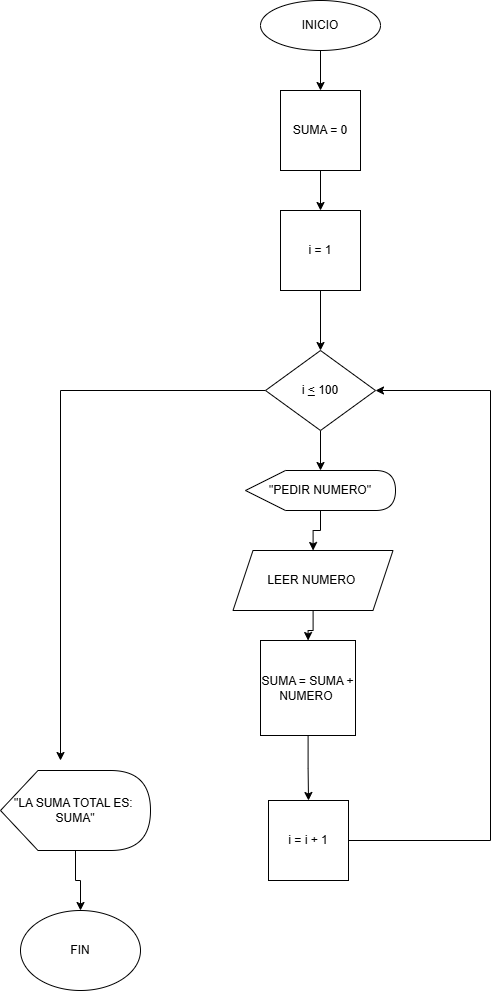

The diagram above was exported from draw.io. Its source (the exported page's mxGraphModel, read from the mxfile embedded in the PNG):
<mxGraphModel dx="1548" dy="1008" grid="1" gridSize="10" guides="1" tooltips="1" connect="1" arrows="1" fold="1" page="1" pageScale="1" pageWidth="850" pageHeight="1100" math="0" shadow="0">
  <root>
    <mxCell id="0" />
    <mxCell id="1" parent="0" />
    <mxCell id="q7yF3y7yif3U4Cg1u0NK-28" edge="1" parent="1" source="q7yF3y7yif3U4Cg1u0NK-1" style="edgeStyle=orthogonalEdgeStyle;rounded=0;orthogonalLoop=1;jettySize=auto;html=1;" target="q7yF3y7yif3U4Cg1u0NK-5" value="">
      <mxGeometry relative="1" as="geometry" />
    </mxCell>
    <mxCell id="q7yF3y7yif3U4Cg1u0NK-1" parent="1" style="ellipse;whiteSpace=wrap;html=1;" value="INICIO" vertex="1">
      <mxGeometry height="50" width="120" x="340" y="30" as="geometry" />
    </mxCell>
    <mxCell id="q7yF3y7yif3U4Cg1u0NK-32" edge="1" parent="1" source="q7yF3y7yif3U4Cg1u0NK-2" style="edgeStyle=orthogonalEdgeStyle;rounded=0;orthogonalLoop=1;jettySize=auto;html=1;" target="q7yF3y7yif3U4Cg1u0NK-3" value="">
      <mxGeometry relative="1" as="geometry" />
    </mxCell>
    <mxCell id="q7yF3y7yif3U4Cg1u0NK-2" parent="1" style="shape=display;whiteSpace=wrap;html=1;size=0.26666666666666666;" value="&quot;PEDIR NUMERO&quot;" vertex="1">
      <mxGeometry height="40" width="150" x="325" y="500" as="geometry" />
    </mxCell>
    <mxCell id="q7yF3y7yif3U4Cg1u0NK-33" edge="1" parent="1" source="q7yF3y7yif3U4Cg1u0NK-3" style="edgeStyle=orthogonalEdgeStyle;rounded=0;orthogonalLoop=1;jettySize=auto;html=1;" target="q7yF3y7yif3U4Cg1u0NK-7" value="">
      <mxGeometry relative="1" as="geometry" />
    </mxCell>
    <mxCell id="q7yF3y7yif3U4Cg1u0NK-3" parent="1" style="shape=parallelogram;perimeter=parallelogramPerimeter;whiteSpace=wrap;html=1;fixedSize=1;" value="LEER NUMERO&amp;nbsp;" vertex="1">
      <mxGeometry height="60" width="160" x="312.5" y="580" as="geometry" />
    </mxCell>
    <mxCell id="q7yF3y7yif3U4Cg1u0NK-30" edge="1" parent="1" source="q7yF3y7yif3U4Cg1u0NK-4" style="edgeStyle=orthogonalEdgeStyle;rounded=0;orthogonalLoop=1;jettySize=auto;html=1;" target="q7yF3y7yif3U4Cg1u0NK-6" value="">
      <mxGeometry relative="1" as="geometry" />
    </mxCell>
    <mxCell id="q7yF3y7yif3U4Cg1u0NK-4" parent="1" style="whiteSpace=wrap;html=1;aspect=fixed;" value="i = 1" vertex="1">
      <mxGeometry height="80" width="80" x="360" y="240" as="geometry" />
    </mxCell>
    <mxCell id="q7yF3y7yif3U4Cg1u0NK-29" edge="1" parent="1" source="q7yF3y7yif3U4Cg1u0NK-5" style="edgeStyle=orthogonalEdgeStyle;rounded=0;orthogonalLoop=1;jettySize=auto;html=1;" target="q7yF3y7yif3U4Cg1u0NK-4" value="">
      <mxGeometry relative="1" as="geometry" />
    </mxCell>
    <mxCell id="q7yF3y7yif3U4Cg1u0NK-5" parent="1" style="whiteSpace=wrap;html=1;aspect=fixed;" value="SUMA = 0" vertex="1">
      <mxGeometry height="80" width="80" x="360" y="120" as="geometry" />
    </mxCell>
    <mxCell id="q7yF3y7yif3U4Cg1u0NK-31" edge="1" parent="1" source="q7yF3y7yif3U4Cg1u0NK-6" style="edgeStyle=orthogonalEdgeStyle;rounded=0;orthogonalLoop=1;jettySize=auto;html=1;" target="q7yF3y7yif3U4Cg1u0NK-2" value="">
      <mxGeometry relative="1" as="geometry" />
    </mxCell>
    <mxCell id="k55thjv9lhC37hP8sQmm-1" edge="1" parent="1" source="q7yF3y7yif3U4Cg1u0NK-6" style="edgeStyle=orthogonalEdgeStyle;rounded=0;orthogonalLoop=1;jettySize=auto;html=1;">
      <mxGeometry relative="1" as="geometry">
        <mxPoint x="140" y="790" as="targetPoint" />
      </mxGeometry>
    </mxCell>
    <mxCell id="q7yF3y7yif3U4Cg1u0NK-6" parent="1" style="rhombus;whiteSpace=wrap;html=1;" value="i &lt;u&gt;&amp;lt;&lt;/u&gt; 100" vertex="1">
      <mxGeometry height="80" width="110" x="345" y="380" as="geometry" />
    </mxCell>
    <mxCell id="q7yF3y7yif3U4Cg1u0NK-35" edge="1" parent="1" source="q7yF3y7yif3U4Cg1u0NK-7" style="edgeStyle=orthogonalEdgeStyle;rounded=0;orthogonalLoop=1;jettySize=auto;html=1;" target="q7yF3y7yif3U4Cg1u0NK-25" value="">
      <mxGeometry relative="1" as="geometry" />
    </mxCell>
    <mxCell id="q7yF3y7yif3U4Cg1u0NK-7" parent="1" style="whiteSpace=wrap;html=1;aspect=fixed;" value="SUMA = SUMA + NUMERO&amp;nbsp;" vertex="1">
      <mxGeometry height="95" width="95" x="340" y="670" as="geometry" />
    </mxCell>
    <mxCell id="q7yF3y7yif3U4Cg1u0NK-20" edge="1" parent="1" source="q7yF3y7yif3U4Cg1u0NK-16" style="edgeStyle=orthogonalEdgeStyle;rounded=0;orthogonalLoop=1;jettySize=auto;html=1;" target="q7yF3y7yif3U4Cg1u0NK-19" value="">
      <mxGeometry relative="1" as="geometry" />
    </mxCell>
    <mxCell id="q7yF3y7yif3U4Cg1u0NK-16" parent="1" style="shape=display;whiteSpace=wrap;html=1;" value="&quot;LA SUMA TOTAL ES:&amp;nbsp;&lt;div&gt;SUMA&quot;&lt;/div&gt;" vertex="1">
      <mxGeometry height="80" width="150" x="80" y="800" as="geometry" />
    </mxCell>
    <mxCell id="q7yF3y7yif3U4Cg1u0NK-19" parent="1" style="ellipse;whiteSpace=wrap;html=1;" value="FIN" vertex="1">
      <mxGeometry height="80" width="120" x="100" y="940" as="geometry" />
    </mxCell>
    <mxCell id="q7yF3y7yif3U4Cg1u0NK-26" edge="1" parent="1" source="q7yF3y7yif3U4Cg1u0NK-25" style="edgeStyle=orthogonalEdgeStyle;rounded=0;orthogonalLoop=1;jettySize=auto;html=1;entryX=1;entryY=0.5;entryDx=0;entryDy=0;" target="q7yF3y7yif3U4Cg1u0NK-6">
      <mxGeometry relative="1" as="geometry">
        <Array as="points">
          <mxPoint x="570" y="870" />
          <mxPoint x="570" y="420" />
        </Array>
        <mxPoint x="570" y="450" as="targetPoint" />
      </mxGeometry>
    </mxCell>
    <mxCell id="q7yF3y7yif3U4Cg1u0NK-25" parent="1" style="whiteSpace=wrap;html=1;aspect=fixed;" value="i = i + 1" vertex="1">
      <mxGeometry height="80" width="80" x="348" y="830" as="geometry" />
    </mxCell>
  </root>
</mxGraphModel>